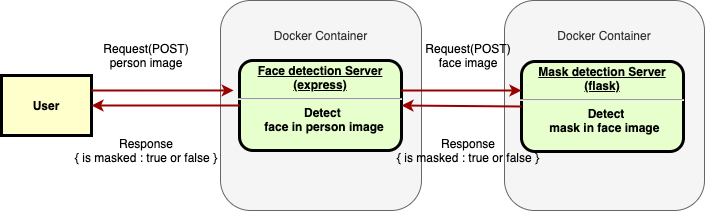

The diagram above was exported from draw.io. Its source (the exported page's mxGraphModel, read from the mxfile embedded in the PNG):
<mxGraphModel dx="946" dy="623" grid="1" gridSize="10" guides="1" tooltips="1" connect="1" arrows="1" fold="1" page="1" pageScale="1" pageWidth="826" pageHeight="1169" background="#ffffff" math="0" shadow="0">
  <root>
    <mxCell id="0" />
    <mxCell id="1" parent="0" />
    <mxCell id="e0iWXjjPwsX2EHaZVFW1-105" value="&lt;br&gt;&lt;br&gt;Docker Container&lt;br&gt;&lt;br&gt;&lt;br&gt;&lt;br&gt;&lt;br&gt;&lt;br&gt;&lt;br&gt;&lt;br&gt;&lt;br&gt;&lt;br&gt;&lt;br&gt;&lt;br&gt;&lt;br&gt;" style="rounded=1;whiteSpace=wrap;html=1;fillColor=#f5f5f5;strokeColor=#666666;fontColor=#333333;" vertex="1" parent="1">
      <mxGeometry x="593" y="80" width="200" height="210" as="geometry" />
    </mxCell>
    <mxCell id="e0iWXjjPwsX2EHaZVFW1-104" value="&lt;br&gt;&lt;br&gt;Docker Container&lt;br&gt;&lt;br&gt;&lt;br&gt;&lt;br&gt;&lt;br&gt;&lt;br&gt;&lt;br&gt;&lt;br&gt;&lt;br&gt;&lt;br&gt;&lt;br&gt;&lt;br&gt;&lt;br&gt;" style="rounded=1;whiteSpace=wrap;html=1;fillColor=#f5f5f5;strokeColor=#666666;fontColor=#333333;" vertex="1" parent="1">
      <mxGeometry x="309" y="80" width="201" height="210" as="geometry" />
    </mxCell>
    <mxCell id="2" value="&lt;p style=&quot;margin: 0px ; margin-top: 4px ; text-align: center ; text-decoration: underline&quot;&gt;&lt;strong&gt;Face detection Server&lt;br&gt;(express)&lt;/strong&gt;&lt;/p&gt;&lt;hr&gt;&lt;p style=&quot;margin: 0px ; margin-left: 8px&quot;&gt;Detect&amp;nbsp;&lt;/p&gt;&lt;p style=&quot;margin: 0px ; margin-left: 8px&quot;&gt;face in person image&lt;/p&gt;" style="verticalAlign=middle;align=center;overflow=fill;fontSize=12;fontFamily=Helvetica;html=1;rounded=1;fontStyle=1;strokeWidth=3;fillColor=#E6FFCC" parent="1" vertex="1">
      <mxGeometry x="328" y="140" width="162" height="90" as="geometry" />
    </mxCell>
    <mxCell id="4" value="User" style="whiteSpace=wrap;align=center;verticalAlign=middle;fontStyle=1;strokeWidth=3;fillColor=#FFFFCC" parent="1" vertex="1">
      <mxGeometry x="90" y="155" width="90" height="60" as="geometry" />
    </mxCell>
    <mxCell id="37" value="" style="edgeStyle=none;noEdgeStyle=1;strokeColor=#990000;strokeWidth=2;exitX=1;exitY=0.25;exitDx=0;exitDy=0;entryX=-0.036;entryY=0.333;entryDx=0;entryDy=0;entryPerimeter=0;" parent="1" source="4" target="2" edge="1">
      <mxGeometry width="100" height="100" relative="1" as="geometry">
        <mxPoint x="330" y="94" as="sourcePoint" />
        <mxPoint x="430" y="-6" as="targetPoint" />
        <Array as="points" />
      </mxGeometry>
    </mxCell>
    <mxCell id="52" value="Request(POST)&#10;person image" style="text;spacingTop=-5;align=center" parent="1" vertex="1">
      <mxGeometry x="220" y="120" width="30" height="20" as="geometry" />
    </mxCell>
    <mxCell id="e0iWXjjPwsX2EHaZVFW1-97" value="" style="edgeStyle=none;noEdgeStyle=1;strokeColor=#990000;strokeWidth=2;exitX=0;exitY=0.5;exitDx=0;exitDy=0;entryX=1;entryY=0.5;entryDx=0;entryDy=0;" edge="1" parent="1" source="2" target="4">
      <mxGeometry width="100" height="100" relative="1" as="geometry">
        <mxPoint x="200" y="190" as="sourcePoint" />
        <mxPoint x="302.03999999999996" y="189.97000000000003" as="targetPoint" />
        <Array as="points" />
      </mxGeometry>
    </mxCell>
    <mxCell id="e0iWXjjPwsX2EHaZVFW1-98" value="Response&#10;{ is masked : true or false }" style="text;spacingTop=-5;align=center" vertex="1" parent="1">
      <mxGeometry x="220" y="215" width="30" height="20" as="geometry" />
    </mxCell>
    <mxCell id="e0iWXjjPwsX2EHaZVFW1-99" value="&lt;p style=&quot;margin: 0px ; margin-top: 4px ; text-align: center ; text-decoration: underline&quot;&gt;&lt;strong&gt;Mask detection Server&lt;br&gt;(flask)&lt;/strong&gt;&lt;/p&gt;&lt;hr&gt;&lt;p style=&quot;margin: 0px ; margin-left: 8px&quot;&gt;Detect&lt;br&gt;mask in face image&amp;nbsp;&lt;/p&gt;" style="verticalAlign=middle;align=center;overflow=fill;fontSize=12;fontFamily=Helvetica;html=1;rounded=1;fontStyle=1;strokeWidth=3;fillColor=#E6FFCC" vertex="1" parent="1">
      <mxGeometry x="610" y="141" width="162" height="90" as="geometry" />
    </mxCell>
    <mxCell id="e0iWXjjPwsX2EHaZVFW1-100" value="Request(POST)&#10;face image" style="text;spacingTop=-5;align=center" vertex="1" parent="1">
      <mxGeometry x="542" y="120" width="30" height="20" as="geometry" />
    </mxCell>
    <mxCell id="e0iWXjjPwsX2EHaZVFW1-101" value="Response&#10;{ is masked : true or false }" style="text;spacingTop=-5;align=center" vertex="1" parent="1">
      <mxGeometry x="542" y="215" width="30" height="20" as="geometry" />
    </mxCell>
    <mxCell id="e0iWXjjPwsX2EHaZVFW1-102" value="" style="edgeStyle=none;noEdgeStyle=1;strokeColor=#990000;strokeWidth=2;" edge="1" parent="1">
      <mxGeometry width="100" height="100" relative="1" as="geometry">
        <mxPoint x="490" y="170" as="sourcePoint" />
        <mxPoint x="610" y="170" as="targetPoint" />
        <Array as="points" />
      </mxGeometry>
    </mxCell>
    <mxCell id="e0iWXjjPwsX2EHaZVFW1-103" value="" style="edgeStyle=none;noEdgeStyle=1;strokeColor=#990000;strokeWidth=2;exitX=0;exitY=0.5;exitDx=0;exitDy=0;entryX=1;entryY=0.5;entryDx=0;entryDy=0;" edge="1" parent="1" source="e0iWXjjPwsX2EHaZVFW1-99" target="2">
      <mxGeometry width="100" height="100" relative="1" as="geometry">
        <mxPoint x="610" y="200" as="sourcePoint" />
        <mxPoint x="462" y="200" as="targetPoint" />
        <Array as="points" />
      </mxGeometry>
    </mxCell>
  </root>
</mxGraphModel>